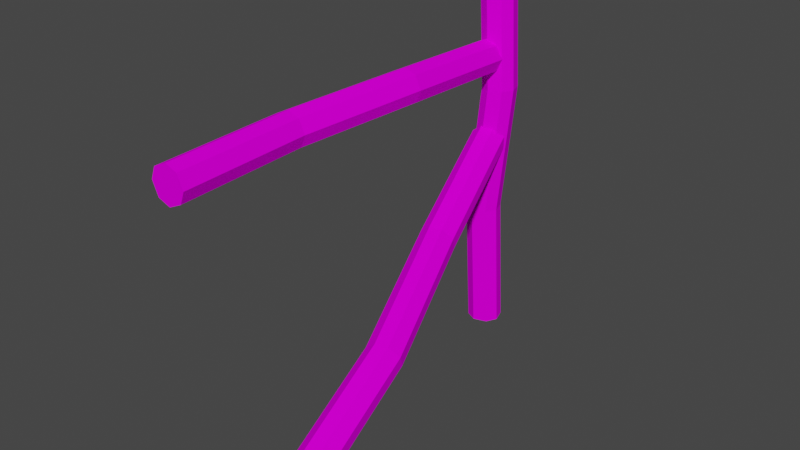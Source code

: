 # Source: Fence_Variance_2.blend  (saved by Blender 2.82.7; exported with 4.5.12 LTS)
import bpy
from mathutils import Matrix  # noqa: F401  (used for matrix-valued properties, if any)

bpy.ops.wm.read_factory_settings(use_empty=True)
scene = bpy.context.scene
scene.name = 'Scene'

# ---- collections
col_collection = bpy.data.collections.new('Collection'); scene.collection.children.link(col_collection)

# ---- images (referenced by path relative to the original .blend; pixels are not part of the script)
import os
ASSET_DIR = os.environ.get("B2B_ASSET_DIR", "")  # directory of the original .blend (textures are referenced by path, not embedded)
HERE = os.path.dirname(os.path.abspath(__file__))  # packed textures are extracted next to this script under _unpacked/

def load_image(name, relpath, width, height, colorspace="sRGB"):
    """Load a texture the original file referenced (path relative to the .blend, or extracted next to this script)."""
    p = next((c for c in (os.path.join(HERE, relpath), os.path.join(ASSET_DIR, relpath)) if relpath and os.path.exists(c)), "")
    if p:
        img = bpy.data.images.load(p, check_existing=True)
        img.name = name
    else:  # same state as the original file: an image datablock whose file is absent (Cycles renders it pink)
        img = bpy.data.images.new(name, width, height)
        img.source = "FILE"
        img.filepath = "//" + (relpath or name)
    img.colorspace_settings.name = colorspace
    return img
img_texturescom_wood_oldlog_0_4x2_4_1k_albedo_tif = load_image('TexturesCom_Wood_OldLog_0.4x2.4_1K_albedo.tif', 'TexturesCom_Wood_OldLog_0.4x2.4_1K_albedo.tif', 1024, 1024, 'sRGB')

# ---- materials (node trees are filled in below, after node groups)
mat_material = bpy.data.materials.new('Material')
mat_material.alpha_threshold = 0.0
mat_material.use_transparent_shadow = False
mat_material.line_color = (0.0, 0.0, 0.0, 1.0)

# ---- material node trees
mat_material.use_nodes = True; mat_material.node_tree.nodes.clear()
_N = mat_material.node_tree.nodes; _L = mat_material.node_tree.links
n0 = _N.new('ShaderNodeOutputMaterial'); n0.name = 'Material Output'; n0.location = (300, 300)
n1 = _N.new('ShaderNodeBsdfPrincipled'); n1.name = 'Principled BSDF'; n1.location = (10, 300)
n1.distribution = 'GGX'
n1.subsurface_method = 'BURLEY'
n1.inputs[2].default_value = 1.0
n1.inputs[3].default_value = 1.45
n1.inputs[13].default_value = 0.0
n1.inputs[27].default_value = (0.0, 0.0, 0.0, 1.0)
n1.inputs[28].default_value = 1.0
n2 = _N.new('ShaderNodeTexImage'); n2.name = 'Image Texture'; n2.location = (-280, 280)
n2.image = img_texturescom_wood_oldlog_0_4x2_4_1k_albedo_tif
_L.new(n1.outputs[0], n0.inputs[0])
_L.new(n2.outputs[0], n1.inputs[0])
n0.is_active_output = True

# ---- world
world_world = bpy.data.worlds.new('World'); scene.world = world_world
world_world.use_nodes = True; world_world.node_tree.nodes.clear()
_N = world_world.node_tree.nodes; _L = world_world.node_tree.links
n0 = _N.new('ShaderNodeOutputWorld'); n0.name = 'World Output'; n0.location = (300, 300)
n1 = _N.new('ShaderNodeBackground'); n1.name = 'Background'; n1.location = (10, 300)
n1.inputs[0].default_value = (0.05088, 0.05088, 0.05088, 1.0)
_L.new(n1.outputs[0], n0.inputs[0])
n0.is_active_output = True
world_world.color = (0.05088, 0.05088, 0.05088)
world_world.use_sun_shadow = False
world_world.sun_shadow_jitter_overblur = 0.0

# ---- meshes
me_cube_004 = bpy.data.meshes.new('Cube.004')
me_cube_004.from_pydata([(0.09357, -0.01606, 1.079), (0.03662, -0.009492, 1.034), (0.4875, -1.973, 0.1878), (0.5445, -1.98, 0.2325), (-0.02463, -0.02583, 1.037), (-0.06693, -0.05888, 1.086), (0.384, -2.023, 0.2395), (0.4263, -1.99, 0.1905), (0.06031, -0.07356, 1.186), (0.1026, -0.04051, 1.137), (0.5535, -2.004, 0.2904), (0.5112, -2.037, 0.3394), (-0.05789, -0.08332, 1.144), (-0.0009299, -0.08989, 1.188), (0.45, -2.054, 0.3421), (0.393, -2.047, 0.2974), (0.2271, -0.5984, 0.7817), (0.4321, -1.231, 0.5319), (0.3752, -1.224, 0.4872), (0.1702, -0.5918, 0.737), (0.2716, -1.273, 0.5389), (0.06665, -0.6412, 0.7887), (0.1089, -0.6082, 0.7397), (0.3139, -1.24, 0.4898), (0.3376, -1.304, 0.6414), (0.1326, -0.6722, 0.8912), (0.07569, -0.6657, 0.8465), (0.2807, -1.298, 0.5967), (0.4412, -1.255, 0.5897), (0.2362, -0.6229, 0.8395), (0.1939, -0.6559, 0.8886), (0.3989, -1.288, 0.6387), (0.05901, -0.0666, 0.04831), (-0.01036, -0.08837, 0.04831), (-0.01036, -0.08837, 2.048), (0.05901, -0.0666, 2.048), (-0.0666, -0.05901, 0.04831), (-0.08837, 0.01036, 0.04831), (-0.08837, 0.01036, 2.048), (-0.0666, -0.05901, 2.048), (0.0666, 0.05901, 0.04831), (0.08837, -0.01036, 0.04831), (0.08837, -0.01036, 2.048), (0.0666, 0.05901, 2.048), (-0.05901, 0.0666, 0.04831), (0.01036, 0.08837, 0.04831), (0.01036, 0.08837, 2.048), (-0.05901, 0.0666, 2.048), (0.03873, -0.08702, 0.715), (0.1012, -0.07382, 1.382), (0.03187, -0.0956, 1.382), (-0.03063, -0.1088, 0.715), (-0.04614, 0.003136, 1.382), (-0.1086, -0.01006, 0.715), (-0.08687, -0.07943, 0.715), (-0.02437, -0.06623, 1.382), (0.05259, 0.08115, 1.382), (-0.009911, 0.06795, 0.715), (-0.07928, 0.04618, 0.715), (-0.01678, 0.05937, 1.382), (0.1306, -0.01759, 1.382), (0.0681, -0.03078, 0.715), (0.04633, 0.03859, 0.715), (0.1088, 0.05178, 1.382), (-0.06326, -0.04998, 1.602), (0.002685, -0.04984, 1.633), (-0.0009498, -2.05, 1.65), (-0.06689, -2.05, 1.619), (0.06226, -0.05013, 1.611), (0.09288, -0.05075, 1.545), (0.08924, -2.051, 1.562), (0.05863, -2.05, 1.628), (-0.05444, -0.05107, 1.477), (-0.08506, -0.05045, 1.543), (-0.08869, -2.05, 1.56), (-0.05808, -2.051, 1.494), (0.07108, -0.05123, 1.486), (0.005135, -0.05137, 1.455), (0.001501, -2.051, 1.472), (0.06744, -2.051, 1.503), (-0.04703, -0.7165, 1.631), (-0.1085, -1.383, 1.615), (-0.04255, -1.383, 1.646), (0.01892, -0.7163, 1.661), (0.04765, -1.384, 1.558), (0.1091, -0.7172, 1.574), (0.07849, -0.7166, 1.64), (0.01703, -1.383, 1.624), (-0.0401, -1.385, 1.468), (0.02137, -0.7178, 1.484), (0.08731, -0.7177, 1.514), (0.02585, -1.384, 1.499), (-0.1303, -1.384, 1.556), (-0.06883, -0.7169, 1.571), (-0.03821, -0.7175, 1.505), (-0.09968, -1.384, 1.49)], [], [(28, 10, 3, 17), (24, 14, 11, 31), (14, 15, 6, 7, 2, 3, 10, 11), (18, 2, 7, 23), (20, 6, 15, 27), (17, 3, 2, 18), (21, 5, 4, 22), (25, 13, 12, 26), (29, 9, 8, 30), (4, 5, 12, 13, 8, 9, 0, 1), (10, 28, 31, 11), (28, 29, 30, 31), (14, 24, 27, 15), (24, 25, 26, 27), (6, 20, 23, 7), (20, 21, 22, 23), (0, 16, 19, 1), (16, 17, 18, 19), (5, 21, 26, 12), (21, 20, 27, 26), (1, 19, 22, 4), (19, 18, 23, 22), (13, 25, 30, 8), (25, 24, 31, 30), (9, 29, 16, 0), (29, 28, 17, 16), (60, 42, 35, 49), (56, 46, 43, 63), (46, 47, 38, 39, 34, 35, 42, 43), (50, 34, 39, 55), (52, 38, 47, 59), (49, 35, 34, 50), (53, 37, 36, 54), (57, 45, 44, 58), (61, 41, 40, 62), (36, 37, 44, 45, 40, 41, 32, 33), (42, 60, 63, 43), (60, 61, 62, 63), (46, 56, 59, 47), (56, 57, 58, 59), (38, 52, 55, 39), (52, 53, 54, 55), (32, 48, 51, 33), (48, 49, 50, 51), (37, 53, 58, 44), (53, 52, 59, 58), (33, 51, 54, 36), (51, 50, 55, 54), (45, 57, 62, 40), (57, 56, 63, 62), (41, 61, 48, 32), (61, 60, 49, 48), (92, 74, 67, 81), (88, 78, 75, 95), (78, 79, 70, 71, 66, 67, 74, 75), (82, 66, 71, 87), (84, 70, 79, 91), (81, 67, 66, 82), (85, 69, 68, 86), (89, 77, 76, 90), (93, 73, 72, 94), (68, 69, 76, 77, 72, 73, 64, 65), (74, 92, 95, 75), (92, 93, 94, 95), (78, 88, 91, 79), (88, 89, 90, 91), (70, 84, 87, 71), (84, 85, 86, 87), (64, 80, 83, 65), (80, 81, 82, 83), (69, 85, 90, 76), (85, 84, 91, 90), (65, 83, 86, 68), (83, 82, 87, 86), (77, 89, 94, 72), (89, 88, 95, 94), (73, 93, 80, 64), (93, 92, 81, 80)])
_uv = me_cube_004.uv_layers.new(name='UVMap')
_uv.uv.foreach_set('vector', [0.2816, 0.7366, -0.1534, 0.7366, -0.1534, 0.6219, 0.2816, 0.6219, 0.2816, 0.9829, -0.1534, 0.9829, -0.1534, 0.8681, 0.2816, 0.8681, 0.1209, 1.0, 0.04616, 1.0, 4.086e-05, 0.7238, 4.086e-05, 0.2762, 0.04616, 4.094e-05, 0.1209, 4.086e-05, 0.167, 0.2762, 0.167, 0.7238, 0.6654, 0.005341, 0.9981, 0.005341, 0.9981, 0.1187, 0.6654, 0.1187, 0.6654, 0.2485, 0.9981, 0.2485, 0.9981, 0.3619, 0.6654, 0.3619, 0.2816, 0.6219, -0.1534, 0.6219, -0.1534, 0.4903, 0.2816, 0.4903, 0.3328, 0.2485, 8.863e-05, 0.2485, 8.863e-05, 0.1187, 0.3328, 0.1187, 0.3328, 0.4917, 8.863e-05, 0.4917, 8.863e-05, 0.3619, 0.3328, 0.3619, 0.7166, 0.7366, 1.152, 0.7366, 1.152, 0.8681, 0.7166, 0.8681, 0.125, 0.5773, 0.2023, 0.5, 0.2977, 0.5, 0.375, 0.5773, 0.375, 0.6727, 0.2977, 0.75, 0.2023, 0.75, 0.125, 0.6727, -0.1534, 0.7366, 0.2816, 0.7366, 0.2816, 0.8681, -0.1534, 0.8681, 0.2816, 0.7366, 0.7166, 0.7366, 0.7166, 0.8681, 0.2816, 0.8681, 0.9981, 0.4917, 0.6654, 0.4917, 0.6654, 0.3619, 0.9981, 0.3619, 0.6654, 0.4917, 0.3328, 0.4917, 0.3328, 0.3619, 0.6654, 0.3619, 0.9981, 0.2485, 0.6654, 0.2485, 0.6654, 0.1187, 0.9981, 0.1187, 0.6654, 0.2485, 0.3328, 0.2485, 0.3328, 0.1187, 0.6654, 0.1187, 1.152, 0.6219, 0.7166, 0.6219, 0.7166, 0.4903, 1.152, 0.4903, 0.7166, 0.6219, 0.2816, 0.6219, 0.2816, 0.4903, 0.7166, 0.4903, 8.863e-05, 0.2485, 0.3328, 0.2485, 0.3328, 0.3619, 8.863e-05, 0.3619, 0.3328, 0.2485, 0.6654, 0.2485, 0.6654, 0.3619, 0.3328, 0.3619, 8.851e-05, 0.005341, 0.3328, 0.005341, 0.3328, 0.1187, 8.863e-05, 0.1187, 0.3328, 0.005341, 0.6654, 0.005341, 0.6654, 0.1187, 0.3328, 0.1187, 1.152, 0.9829, 0.7166, 0.9829, 0.7166, 0.8681, 1.152, 0.8681, 0.7166, 0.9829, 0.2816, 0.9829, 0.2816, 0.8681, 0.7166, 0.8681, 1.152, 0.7366, 0.7166, 0.7366, 0.7166, 0.6219, 1.152, 0.6219, 0.7166, 0.7366, 0.2816, 0.7366, 0.2816, 0.6219, 0.7166, 0.6219, 0.2816, 0.7366, -0.1534, 0.7366, -0.1534, 0.6219, 0.2816, 0.6219, 0.2816, 0.9829, -0.1534, 0.9829, -0.1534, 0.8681, 0.2816, 0.8681, 0.1209, 1.0, 0.04616, 1.0, 4.086e-05, 0.7238, 4.086e-05, 0.2762, 0.04616, 4.094e-05, 0.1209, 4.086e-05, 0.167, 0.2762, 0.167, 0.7238, 0.6654, 0.005341, 0.9981, 0.005341, 0.9981, 0.1187, 0.6654, 0.1187, 0.6654, 0.2485, 0.9981, 0.2485, 0.9981, 0.3619, 0.6654, 0.3619, 0.2816, 0.6219, -0.1534, 0.6219, -0.1534, 0.4903, 0.2816, 0.4903, 0.3328, 0.2485, 8.863e-05, 0.2485, 8.863e-05, 0.1187, 0.3328, 0.1187, 0.3328, 0.4917, 8.863e-05, 0.4917, 8.863e-05, 0.3619, 0.3328, 0.3619, 0.7166, 0.7366, 1.152, 0.7366, 1.152, 0.8681, 0.7166, 0.8681, 0.125, 0.5773, 0.2023, 0.5, 0.2977, 0.5, 0.375, 0.5773, 0.375, 0.6727, 0.2977, 0.75, 0.2023, 0.75, 0.125, 0.6727, -0.1534, 0.7366, 0.2816, 0.7366, 0.2816, 0.8681, -0.1534, 0.8681, 0.2816, 0.7366, 0.7166, 0.7366, 0.7166, 0.8681, 0.2816, 0.8681, 0.9981, 0.4917, 0.6654, 0.4917, 0.6654, 0.3619, 0.9981, 0.3619, 0.6654, 0.4917, 0.3328, 0.4917, 0.3328, 0.3619, 0.6654, 0.3619, 0.9981, 0.2485, 0.6654, 0.2485, 0.6654, 0.1187, 0.9981, 0.1187, 0.6654, 0.2485, 0.3328, 0.2485, 0.3328, 0.1187, 0.6654, 0.1187, 1.152, 0.6219, 0.7166, 0.6219, 0.7166, 0.4903, 1.152, 0.4903, 0.7166, 0.6219, 0.2816, 0.6219, 0.2816, 0.4903, 0.7166, 0.4903, 8.863e-05, 0.2485, 0.3328, 0.2485, 0.3328, 0.3619, 8.863e-05, 0.3619, 0.3328, 0.2485, 0.6654, 0.2485, 0.6654, 0.3619, 0.3328, 0.3619, 8.851e-05, 0.005341, 0.3328, 0.005341, 0.3328, 0.1187, 8.863e-05, 0.1187, 0.3328, 0.005341, 0.6654, 0.005341, 0.6654, 0.1187, 0.3328, 0.1187, 1.152, 0.9829, 0.7166, 0.9829, 0.7166, 0.8681, 1.152, 0.8681, 0.7166, 0.9829, 0.2816, 0.9829, 0.2816, 0.8681, 0.7166, 0.8681, 1.152, 0.7366, 0.7166, 0.7366, 0.7166, 0.6219, 1.152, 0.6219, 0.7166, 0.7366, 0.2816, 0.7366, 0.2816, 0.6219, 0.7166, 0.6219, 0.2816, 0.7366, -0.1534, 0.7366, -0.1534, 0.6219, 0.2816, 0.6219, 0.2816, 0.9829, -0.1534, 0.9829, -0.1534, 0.8681, 0.2816, 0.8681, 0.1209, 1.0, 0.04616, 1.0, 4.086e-05, 0.7238, 4.086e-05, 0.2762, 0.04616, 4.094e-05, 0.1209, 4.086e-05, 0.167, 0.2762, 0.167, 0.7238, 0.6654, 0.005341, 0.9981, 0.005341, 0.9981, 0.1187, 0.6654, 0.1187, 0.6654, 0.2485, 0.9981, 0.2485, 0.9981, 0.3619, 0.6654, 0.3619, 0.2816, 0.6219, -0.1534, 0.6219, -0.1534, 0.4903, 0.2816, 0.4903, 0.3328, 0.2485, 8.863e-05, 0.2485, 8.863e-05, 0.1187, 0.3328, 0.1187, 0.3328, 0.4917, 8.863e-05, 0.4917, 8.863e-05, 0.3619, 0.3328, 0.3619, 0.7166, 0.7366, 1.152, 0.7366, 1.152, 0.8681, 0.7166, 0.8681, 0.125, 0.5773, 0.2023, 0.5, 0.2977, 0.5, 0.375, 0.5773, 0.375, 0.6727, 0.2977, 0.75, 0.2023, 0.75, 0.125, 0.6727, -0.1534, 0.7366, 0.2816, 0.7366, 0.2816, 0.8681, -0.1534, 0.8681, 0.2816, 0.7366, 0.7166, 0.7366, 0.7166, 0.8681, 0.2816, 0.8681, 0.9981, 0.4917, 0.6654, 0.4917, 0.6654, 0.3619, 0.9981, 0.3619, 0.6654, 0.4917, 0.3328, 0.4917, 0.3328, 0.3619, 0.6654, 0.3619, 0.9981, 0.2485, 0.6654, 0.2485, 0.6654, 0.1187, 0.9981, 0.1187, 0.6654, 0.2485, 0.3328, 0.2485, 0.3328, 0.1187, 0.6654, 0.1187, 1.152, 0.6219, 0.7166, 0.6219, 0.7166, 0.4903, 1.152, 0.4903, 0.7166, 0.6219, 0.2816, 0.6219, 0.2816, 0.4903, 0.7166, 0.4903, 8.863e-05, 0.2485, 0.3328, 0.2485, 0.3328, 0.3619, 8.863e-05, 0.3619, 0.3328, 0.2485, 0.6654, 0.2485, 0.6654, 0.3619, 0.3328, 0.3619, 8.851e-05, 0.005341, 0.3328, 0.005341, 0.3328, 0.1187, 8.863e-05, 0.1187, 0.3328, 0.005341, 0.6654, 0.005341, 0.6654, 0.1187, 0.3328, 0.1187, 1.152, 0.9829, 0.7166, 0.9829, 0.7166, 0.8681, 1.152, 0.8681, 0.7166, 0.9829, 0.2816, 0.9829, 0.2816, 0.8681, 0.7166, 0.8681, 1.152, 0.7366, 0.7166, 0.7366, 0.7166, 0.6219, 1.152, 0.6219, 0.7166, 0.7366, 0.2816, 0.7366, 0.2816, 0.6219, 0.7166, 0.6219])
me_cube_004.materials.append(mat_material)
me_cube_004.use_remesh_fix_poles = True
me_cube_004.use_remesh_preserve_attributes = False
me_cube_004.use_mirror_vertex_groups = False
me_cube_004.update()

# ---- objects
ob_cube_003 = bpy.data.objects.new('Cube.003', me_cube_004)

# ---- transforms, parenting, visibility, modifiers, constraints
ob_cube_003.location = (0.0, 0.0, 0.0)
ob_cube_003.lineart.crease_threshold = 0.0

# ---- collection membership
col_collection.objects.link(ob_cube_003)

# ---- scene / render settings (as saved in the file)
scene.frame_start = 1; scene.frame_end = 250; scene.frame_set(1)
scene.render.engine = 'BLENDER_EEVEE_NEXT'
scene.cycles.use_denoising = False
scene.cycles.samples = 128
scene.cycles.sampling_pattern = 'TABULATED_SOBOL'
scene.cycles.use_adaptive_sampling = False
scene.cycles.use_light_tree = False
scene.view_settings.view_transform = 'Filmic'
bpy.context.view_layer.update()

# ---- added for rendering (the .blend has no active camera and no usable light): camera, sun
cam_auto = bpy.data.cameras.new('AutoCamera')
cam_auto.lens = 50.0
cam_auto.sensor_width = 36.0
cam_auto.clip_end = 1000.0
ob_auto_camera = bpy.data.objects.new('AutoCamera', cam_auto)
scene.collection.objects.link(ob_auto_camera)
ob_auto_camera.location = (2.9959, -4.32379, 3.27574)
ob_auto_camera.rotation_euler = (1.09748, -7.21219e-08, 0.694738)
scene.camera = ob_auto_camera
light_auto_sun = bpy.data.lights.new('AutoSun', 'SUN')
light_auto_sun.energy = 3.0
light_auto_sun.angle = 0.0523599
ob_auto_sun = bpy.data.objects.new('AutoSun', light_auto_sun)
scene.collection.objects.link(ob_auto_sun)
ob_auto_sun.rotation_euler = (0.872665, 0.174533, 0.523599)
bpy.context.view_layer.update()
